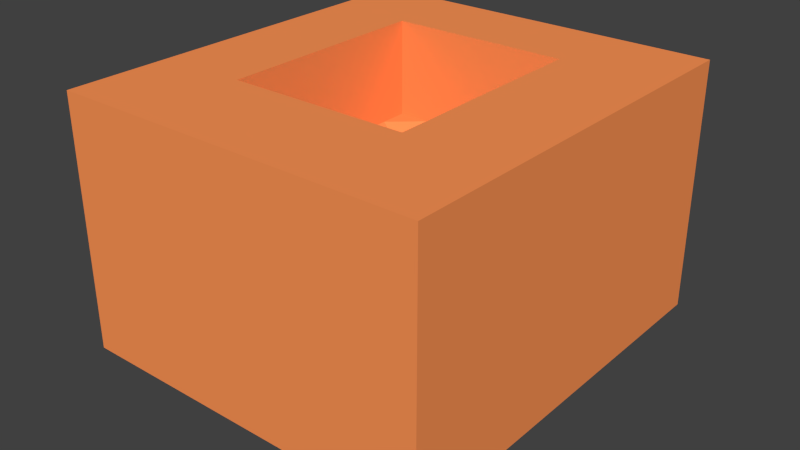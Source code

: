 # Source: fries.blend  (saved by Blender 2.76.0; exported with 4.5.12 LTS)
import bpy
from mathutils import Matrix  # noqa: F401  (used for matrix-valued properties, if any)

bpy.ops.wm.read_factory_settings(use_empty=True)
scene = bpy.context.scene
scene.name = 'Scene'

# ---- collections
col_collection_1 = bpy.data.collections.new('Collection 1'); scene.collection.children.link(col_collection_1)

# ---- materials (node trees are filled in below, after node groups)
mat_funnel = bpy.data.materials.new('Funnel')
mat_funnel.alpha_threshold = 0.0
mat_funnel.use_transparent_shadow = False
mat_funnel.roughness = 0.5
mat_bag = bpy.data.materials.new('Bag')
mat_bag.alpha_threshold = 0.0
mat_bag.use_transparent_shadow = False
mat_bag.diffuse_color = (1.0, 0.3009, 0.09258, 1.0)
mat_bag.roughness = 0.5
mat_bag.line_color = (0.0, 0.0, 0.0, 0.5188)

# ---- material node trees

# ---- world
world_world_002 = bpy.data.worlds.new('World.002'); scene.world = world_world_002
world_world_002.color = (0.05088, 0.05088, 0.05088)
world_world_002.use_sun_shadow = False
world_world_002.sun_shadow_jitter_overblur = 0.0
world_world_002.cycles.sampling_method = 'MANUAL'
world_world_002.cycles.sample_map_resolution = 256

# ---- meshes
me_cube_001 = bpy.data.meshes.new('Cube.001')
me_cube_001.from_pydata([(-1.0, -1.0, -1.0), (-1.0, -1.0, 1.0), (-1.0, 1.0, -1.0), (-1.0, 1.0, 1.0), (1.0, -1.0, -1.0), (1.0, -1.0, 1.0), (1.0, 1.0, -1.0), (1.0, 1.0, 1.0)], [], [(1, 3, 2, 0), (3, 7, 6, 2), (7, 5, 4, 6), (5, 1, 0, 4), (0, 2, 6, 4), (5, 7, 3, 1)])
me_cube_001.use_remesh_preserve_volume = False
me_cube_001.use_remesh_preserve_attributes = False
me_cube_001.use_mirror_vertex_groups = False
me_cube_001.update()
me_cube_002 = bpy.data.meshes.new('Cube.002')
me_cube_002.from_pydata([(50.52, -81.45, 12.56), (109.6, -159.5, 146.1), (-119.7, -159.5, 146.1), (-54.78, -81.45, 12.56), (50.52, 77.79, 12.56), (109.6, 147.7, 146.1), (93.46, -139.3, 146.1), (-103.1, -139.3, 146.1), (-119.7, 147.7, 146.1), (-54.78, 77.79, 12.56), (93.46, 128.7, 146.1), (-103.1, 128.7, 146.1), (-24.8, -42.39, 12.56), (22.05, -42.39, 12.56), (22.05, 31.37, 12.56), (-24.8, 31.37, 12.56)], [], [(0, 1, 2, 3), (4, 5, 1, 0), (2, 1, 6, 7), (3, 2, 8, 9), (9, 8, 5, 4), (6, 1, 5, 10), (8, 2, 7, 11), (12, 7, 6, 13), (10, 5, 8, 11), (13, 6, 10, 14), (15, 11, 7, 12), (14, 10, 11, 15), (13, 0, 3, 9, 15, 12), (14, 15, 9, 4, 0, 13)])
me_cube_002.materials.append(mat_funnel)
me_cube_002.use_remesh_preserve_volume = False
me_cube_002.use_remesh_preserve_attributes = False
me_cube_002.use_mirror_vertex_groups = False
me_cube_002.update()
me_cube_003 = bpy.data.meshes.new('Cube.003')
me_cube_003.from_pydata([(-54.8, -79.33, 32.68), (-54.8, -79.33, -26.34), (53.82, -79.33, -26.34), (53.82, -79.33, 32.68), (-54.8, 60.09, 32.68), (-54.8, 60.09, -26.34), (53.82, 60.09, -26.34), (53.82, 60.09, 32.68), (24.14, -43.12, 32.68), (-28.73, -43.12, 32.68), (23.6, 31.75, 32.68), (-29.28, 31.75, 32.68), (-28.73, -43.12, 9.956), (24.14, -43.12, 9.956), (-29.28, 31.75, 9.956), (23.6, 31.75, 9.956), (-2.295, -43.12, 9.956), (-2.839, 31.75, 9.956), (-29.01, -5.684, 9.956), (23.87, -5.684, 9.956), (-2.567, -5.684, -0.3222), (15.6, -43.12, 9.956), (15.05, 31.75, 9.956), (-29.14, 22.02, 9.956), (23.74, 22.02, 9.956), (-19.1, -43.12, 9.956), (-19.64, 31.75, 9.956), (-28.87, -34.92, 9.956), (24.01, -34.92, 9.956), (-2.431, -34.92, -0.3222), (-2.703, 22.02, -0.3222), (15.32, -5.684, -0.3222), (-19.37, -5.684, -0.3222), (-19.51, 22.02, -0.3222), (15.19, 22.02, -0.3222), (15.46, -34.92, -0.3222), (-19.23, -34.92, -0.3222)], [], [(0, 1, 2, 3), (1, 0, 4, 5), (7, 6, 5, 4), (6, 7, 3, 2), (1, 5, 6, 2), (4, 0, 9, 11), (10, 7, 4, 11), (8, 3, 7, 10), (0, 3, 8, 9), (8, 13, 21, 16, 25, 12, 9), (9, 12, 27, 18, 23, 14, 11), (11, 14, 26, 17, 22, 15, 10), (10, 15, 24, 19, 28, 13, 8), (36, 27, 12, 25), (35, 29, 16, 21), (34, 30, 20, 31), (33, 23, 18, 32), (30, 33, 32, 20), (17, 26, 33, 30), (26, 14, 23, 33), (24, 34, 31, 19), (15, 22, 34, 24), (22, 17, 30, 34), (28, 35, 21, 13), (19, 31, 35, 28), (31, 20, 29, 35), (29, 36, 25, 16), (20, 32, 36, 29), (32, 18, 27, 36)])
me_cube_003.materials.append(mat_bag)
me_cube_003.use_remesh_preserve_volume = False
me_cube_003.use_remesh_preserve_attributes = False
me_cube_003.use_mirror_vertex_groups = False
me_cube_003.update()

# ---- objects
ob_sizeing_plate = bpy.data.objects.new('Sizeing Plate', me_cube_001)
ob_funnel_neck = bpy.data.objects.new('Funnel neck', me_cube_002)
ob_bag = bpy.data.objects.new('Bag', me_cube_003)

# ---- transforms, parenting, visibility, modifiers, constraints
ob_sizeing_plate.location = (-0.7755, 0.377, -33.94)
ob_sizeing_plate.scale = (21.0, 26.0, 1.0)
ob_sizeing_plate.lineart.crease_threshold = 0.0
ob_funnel_neck.location = (0.3152, 4.018, 20.0)
ob_funnel_neck.scale = (0.8976, 0.701, 1.0)
ob_funnel_neck.hide_render = True
ob_funnel_neck.lineart.crease_threshold = 0.0
_m = ob_funnel_neck.modifiers.new('Collision', 'COLLISION')
_m = ob_funnel_neck.modifiers.new('Curve', 'CURVE')
ob_bag.location = (1.192, 4.068, 0.0)
ob_bag.scale = (0.8014, 0.689, 1.0)
ob_bag.lineart.crease_threshold = 0.0
_m = ob_bag.modifiers.new('Collision', 'COLLISION')

# ---- collection membership
col_collection_1.objects.link(ob_sizeing_plate)
col_collection_1.objects.link(ob_funnel_neck)
col_collection_1.objects.link(ob_bag)

# ---- scene / render settings (as saved in the file)
scene.frame_start = 0; scene.frame_end = 314; scene.frame_set(250)
scene.render.engine = 'BLENDER_EEVEE_NEXT'
scene.render.image_settings.color_mode = 'RGB'
scene.render.image_settings.compression = 90
scene.render.resolution_percentage = 50
scene.render.dither_intensity = 0.0
scene.cycles.use_denoising = False
scene.cycles.samples = 10
scene.cycles.sampling_pattern = 'TABULATED_SOBOL'
scene.cycles.light_sampling_threshold = 0.0
scene.cycles.use_adaptive_sampling = False
scene.cycles.use_light_tree = False
scene.cycles.blur_glossy = 0.0
scene.cycles.volume_bounces = 1
scene.cycles.pixel_filter_type = 'GAUSSIAN'
scene.cycles.sample_clamp_indirect = 0.0
scene.view_settings.view_transform = 'Standard'
bpy.context.view_layer.update()

# ---- added for rendering (the .blend has no active camera and no usable light): camera, sun
cam_auto = bpy.data.cameras.new('AutoCamera')
cam_auto.lens = 50.0
cam_auto.sensor_width = 36.0
cam_auto.clip_end = 2374.18
ob_auto_camera = bpy.data.objects.new('AutoCamera', cam_auto)
scene.collection.objects.link(ob_auto_camera)
ob_auto_camera.location = (136.084, -164.899, 107.097)
ob_auto_camera.rotation_euler = (1.09748, -7.21219e-08, 0.694738)
scene.camera = ob_auto_camera
light_auto_sun = bpy.data.lights.new('AutoSun', 'SUN')
light_auto_sun.energy = 3.0
light_auto_sun.angle = 0.0523599
ob_auto_sun = bpy.data.objects.new('AutoSun', light_auto_sun)
scene.collection.objects.link(ob_auto_sun)
ob_auto_sun.rotation_euler = (0.872665, 0.174533, 0.523599)
bpy.context.view_layer.update()
